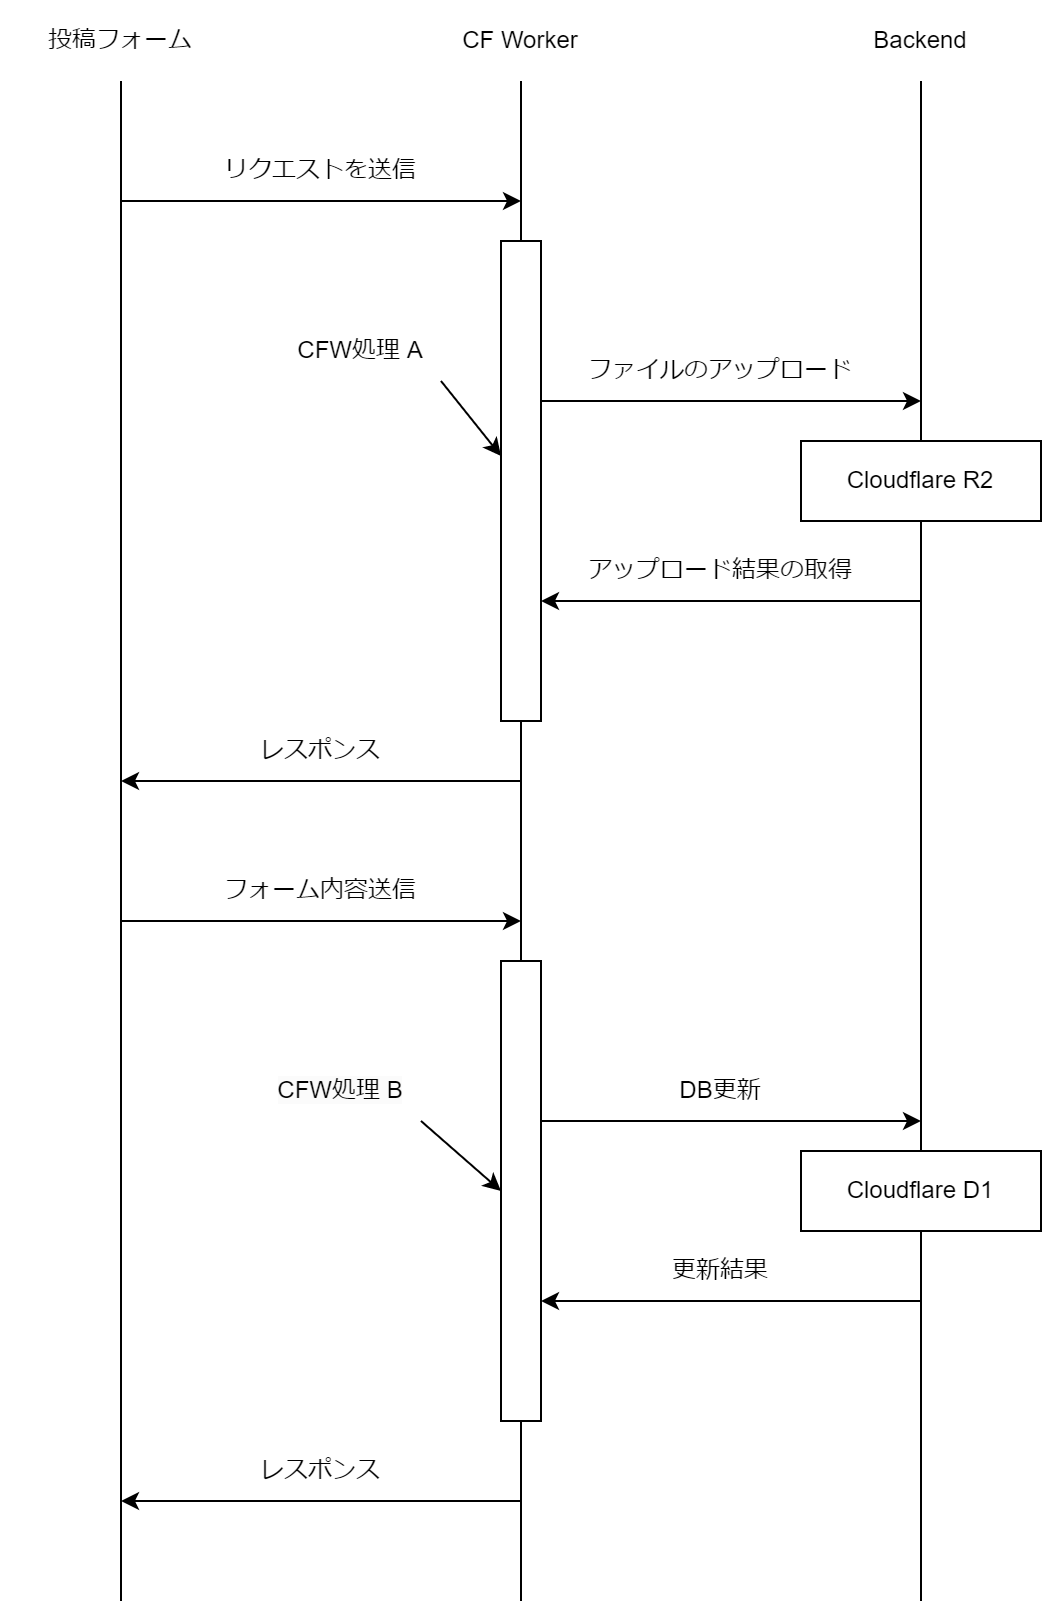

The diagram above was exported from draw.io. Its source (the exported page's mxGraphModel, read from the mxfile embedded in the PNG):
<mxGraphModel dx="1101" dy="596" grid="1" gridSize="10" guides="1" tooltips="1" connect="1" arrows="1" fold="1" page="1" pageScale="1" pageWidth="827" pageHeight="1169" background="#ffffff" math="0" shadow="0">
  <root>
    <mxCell id="0" />
    <mxCell id="1" parent="0" />
    <mxCell id="pSUJQimHujAEyD__Gyn9-1" value="投稿フォーム" style="rounded=0;whiteSpace=wrap;html=1;strokeColor=none;" parent="1" vertex="1">
      <mxGeometry x="40" y="80" width="120" height="40" as="geometry" />
    </mxCell>
    <mxCell id="pSUJQimHujAEyD__Gyn9-8" value="CF Worker" style="rounded=0;whiteSpace=wrap;html=1;strokeColor=none;" parent="1" vertex="1">
      <mxGeometry x="240" y="80" width="120" height="40" as="geometry" />
    </mxCell>
    <mxCell id="pSUJQimHujAEyD__Gyn9-11" value="" style="endArrow=none;html=1;rounded=0;entryX=0.5;entryY=1;entryDx=0;entryDy=0;" parent="1" target="pSUJQimHujAEyD__Gyn9-1" edge="1">
      <mxGeometry width="50" height="50" relative="1" as="geometry">
        <mxPoint x="100" y="880" as="sourcePoint" />
        <mxPoint x="440" y="280" as="targetPoint" />
      </mxGeometry>
    </mxCell>
    <mxCell id="pSUJQimHujAEyD__Gyn9-12" value="" style="endArrow=none;html=1;rounded=0;startArrow=none;" parent="1" edge="1" source="pSUJQimHujAEyD__Gyn9-22">
      <mxGeometry width="50" height="50" relative="1" as="geometry">
        <mxPoint x="300" y="880" as="sourcePoint" />
        <mxPoint x="300" y="120" as="targetPoint" />
      </mxGeometry>
    </mxCell>
    <mxCell id="pSUJQimHujAEyD__Gyn9-13" value="Backend" style="rounded=0;whiteSpace=wrap;html=1;strokeColor=none;" parent="1" vertex="1">
      <mxGeometry x="440" y="80" width="120" height="40" as="geometry" />
    </mxCell>
    <mxCell id="pSUJQimHujAEyD__Gyn9-14" value="" style="endArrow=none;html=1;rounded=0;entryX=0.5;entryY=1;entryDx=0;entryDy=0;" parent="1" target="pSUJQimHujAEyD__Gyn9-13" edge="1">
      <mxGeometry width="50" height="50" relative="1" as="geometry">
        <mxPoint x="500" y="880" as="sourcePoint" />
        <mxPoint x="499.5" y="120" as="targetPoint" />
      </mxGeometry>
    </mxCell>
    <mxCell id="pSUJQimHujAEyD__Gyn9-15" value="リクエストを送信" style="rounded=0;whiteSpace=wrap;html=1;strokeColor=none;" parent="1" vertex="1">
      <mxGeometry x="140" y="150" width="120" height="30" as="geometry" />
    </mxCell>
    <mxCell id="pSUJQimHujAEyD__Gyn9-16" value="" style="endArrow=classic;html=1;rounded=0;" parent="1" edge="1">
      <mxGeometry width="50" height="50" relative="1" as="geometry">
        <mxPoint x="100" y="180" as="sourcePoint" />
        <mxPoint x="300" y="180" as="targetPoint" />
      </mxGeometry>
    </mxCell>
    <mxCell id="pSUJQimHujAEyD__Gyn9-4" value="Cloudflare D1" style="rounded=0;whiteSpace=wrap;html=1;" parent="1" vertex="1">
      <mxGeometry x="440" y="655" width="120" height="40" as="geometry" />
    </mxCell>
    <mxCell id="pSUJQimHujAEyD__Gyn9-23" value="レスポンス" style="rounded=0;whiteSpace=wrap;html=1;strokeColor=none;" parent="1" vertex="1">
      <mxGeometry x="140" y="440" width="120" height="30" as="geometry" />
    </mxCell>
    <mxCell id="pSUJQimHujAEyD__Gyn9-17" value="" style="endArrow=classic;html=1;rounded=0;" parent="1" edge="1">
      <mxGeometry width="50" height="50" relative="1" as="geometry">
        <mxPoint x="300" y="470" as="sourcePoint" />
        <mxPoint x="100" y="470" as="targetPoint" />
      </mxGeometry>
    </mxCell>
    <mxCell id="pSUJQimHujAEyD__Gyn9-29" value="フォーム内容送信" style="rounded=0;whiteSpace=wrap;html=1;strokeColor=none;" parent="1" vertex="1">
      <mxGeometry x="140" y="510" width="120" height="30" as="geometry" />
    </mxCell>
    <mxCell id="pSUJQimHujAEyD__Gyn9-28" value="" style="endArrow=classic;html=1;rounded=0;" parent="1" edge="1">
      <mxGeometry width="50" height="50" relative="1" as="geometry">
        <mxPoint x="100" y="540" as="sourcePoint" />
        <mxPoint x="300" y="540" as="targetPoint" />
      </mxGeometry>
    </mxCell>
    <mxCell id="pSUJQimHujAEyD__Gyn9-31" value="DB更新" style="rounded=0;whiteSpace=wrap;html=1;strokeColor=none;" parent="1" vertex="1">
      <mxGeometry x="340" y="610" width="120" height="30" as="geometry" />
    </mxCell>
    <mxCell id="pSUJQimHujAEyD__Gyn9-30" value="" style="endArrow=classic;html=1;rounded=0;" parent="1" edge="1">
      <mxGeometry width="50" height="50" relative="1" as="geometry">
        <mxPoint x="300" y="640" as="sourcePoint" />
        <mxPoint x="500" y="640" as="targetPoint" />
      </mxGeometry>
    </mxCell>
    <mxCell id="pSUJQimHujAEyD__Gyn9-33" value="更新結果" style="rounded=0;whiteSpace=wrap;html=1;strokeColor=none;" parent="1" vertex="1">
      <mxGeometry x="340" y="700" width="120" height="30" as="geometry" />
    </mxCell>
    <mxCell id="pSUJQimHujAEyD__Gyn9-32" value="" style="endArrow=classic;html=1;rounded=0;" parent="1" edge="1">
      <mxGeometry width="50" height="50" relative="1" as="geometry">
        <mxPoint x="500" y="730" as="sourcePoint" />
        <mxPoint x="310" y="730" as="targetPoint" />
      </mxGeometry>
    </mxCell>
    <mxCell id="pSUJQimHujAEyD__Gyn9-36" value="レスポンス" style="rounded=0;whiteSpace=wrap;html=1;strokeColor=none;" parent="1" vertex="1">
      <mxGeometry x="160" y="800" width="80" height="30" as="geometry" />
    </mxCell>
    <mxCell id="pSUJQimHujAEyD__Gyn9-34" value="" style="endArrow=classic;html=1;rounded=0;" parent="1" edge="1">
      <mxGeometry width="50" height="50" relative="1" as="geometry">
        <mxPoint x="300" y="830" as="sourcePoint" />
        <mxPoint x="100" y="830" as="targetPoint" />
      </mxGeometry>
    </mxCell>
    <mxCell id="XGyKKsT_bpxo-IJ7le8G-1" value="Cloudflare R2" style="rounded=0;whiteSpace=wrap;html=1;" parent="1" vertex="1">
      <mxGeometry x="440" y="300" width="120" height="40" as="geometry" />
    </mxCell>
    <mxCell id="Zb62b3vIjSL9jwJAoHqs-1" value="ファイルのアップロード" style="rounded=0;whiteSpace=wrap;html=1;strokeColor=none;" parent="1" vertex="1">
      <mxGeometry x="330" y="250" width="140" height="30" as="geometry" />
    </mxCell>
    <mxCell id="pSUJQimHujAEyD__Gyn9-18" value="" style="endArrow=classic;html=1;rounded=0;" parent="1" edge="1">
      <mxGeometry width="50" height="50" relative="1" as="geometry">
        <mxPoint x="300" y="280" as="sourcePoint" />
        <mxPoint x="500" y="280" as="targetPoint" />
      </mxGeometry>
    </mxCell>
    <mxCell id="Zb62b3vIjSL9jwJAoHqs-3" value="アップロード結果の取得" style="rounded=0;whiteSpace=wrap;html=1;strokeColor=none;" parent="1" vertex="1">
      <mxGeometry x="330" y="350" width="140" height="30" as="geometry" />
    </mxCell>
    <mxCell id="pSUJQimHujAEyD__Gyn9-26" value="" style="endArrow=classic;html=1;rounded=0;" parent="1" edge="1">
      <mxGeometry width="50" height="50" relative="1" as="geometry">
        <mxPoint x="500" y="380" as="sourcePoint" />
        <mxPoint x="310" y="380" as="targetPoint" />
      </mxGeometry>
    </mxCell>
    <mxCell id="IWYLTUw4yh-6w7QALQ4r-3" style="rounded=0;orthogonalLoop=1;jettySize=auto;html=1;exitX=1;exitY=1;exitDx=0;exitDy=0;" edge="1" parent="1" source="IWYLTUw4yh-6w7QALQ4r-1" target="pSUJQimHujAEyD__Gyn9-22">
      <mxGeometry relative="1" as="geometry" />
    </mxCell>
    <mxCell id="IWYLTUw4yh-6w7QALQ4r-1" value="CFW処理 A" style="text;html=1;strokeColor=none;fillColor=none;align=center;verticalAlign=middle;whiteSpace=wrap;rounded=0;" vertex="1" parent="1">
      <mxGeometry x="180" y="240" width="80" height="30" as="geometry" />
    </mxCell>
    <mxCell id="pSUJQimHujAEyD__Gyn9-22" value="" style="rounded=0;whiteSpace=wrap;html=1;" parent="1" vertex="1">
      <mxGeometry x="290" y="200" width="20" height="240" as="geometry" />
    </mxCell>
    <mxCell id="IWYLTUw4yh-6w7QALQ4r-2" value="" style="endArrow=none;html=1;rounded=0;" edge="1" parent="1" target="pSUJQimHujAEyD__Gyn9-22">
      <mxGeometry width="50" height="50" relative="1" as="geometry">
        <mxPoint x="300" y="880" as="sourcePoint" />
        <mxPoint x="300" y="120" as="targetPoint" />
      </mxGeometry>
    </mxCell>
    <mxCell id="IWYLTUw4yh-6w7QALQ4r-5" style="edgeStyle=none;rounded=0;orthogonalLoop=1;jettySize=auto;html=1;exitX=1;exitY=1;exitDx=0;exitDy=0;entryX=0;entryY=0.5;entryDx=0;entryDy=0;" edge="1" parent="1" source="IWYLTUw4yh-6w7QALQ4r-4" target="pSUJQimHujAEyD__Gyn9-5">
      <mxGeometry relative="1" as="geometry" />
    </mxCell>
    <mxCell id="IWYLTUw4yh-6w7QALQ4r-4" value="&lt;span style=&quot;color: rgb(0, 0, 0); font-family: Helvetica; font-size: 12px; font-style: normal; font-variant-ligatures: normal; font-variant-caps: normal; font-weight: 400; letter-spacing: normal; orphans: 2; text-align: center; text-indent: 0px; text-transform: none; widows: 2; word-spacing: 0px; -webkit-text-stroke-width: 0px; background-color: rgb(251, 251, 251); text-decoration-thickness: initial; text-decoration-style: initial; text-decoration-color: initial; float: none; display: inline !important;&quot;&gt;CFW処理 B&lt;/span&gt;" style="text;html=1;strokeColor=none;fillColor=none;align=center;verticalAlign=middle;whiteSpace=wrap;rounded=0;" vertex="1" parent="1">
      <mxGeometry x="170" y="610" width="80" height="30" as="geometry" />
    </mxCell>
    <mxCell id="pSUJQimHujAEyD__Gyn9-5" value="" style="rounded=0;whiteSpace=wrap;html=1;" parent="1" vertex="1">
      <mxGeometry x="290" y="560" width="20" height="230" as="geometry" />
    </mxCell>
  </root>
</mxGraphModel>